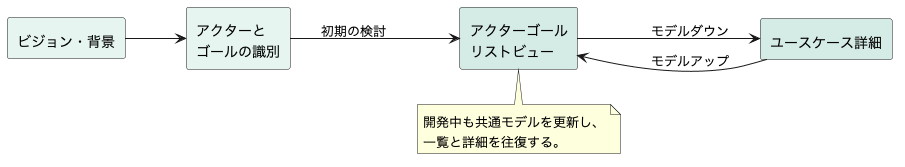

The diagram above was rendered by PlantUML. Its source (embedded in the PNG):
@startuml
skinparam backgroundColor white
skinparam shadowing false
skinparam defaultFontName "Hiragino Sans"
left to right direction
rectangle "ビジョン・背景" as V #E6F5F0
rectangle "アクターと\nゴールの識別" as A #E6F5F0
rectangle "アクターゴール\nリストビュー" as L #D4ECE5
rectangle "ユースケース詳細" as U #D4ECE5
V --> A
A --> L : 初期の検討
L --> U : モデルダウン
U --> L : モデルアップ
note bottom of L
開発中も共通モデルを更新し、
一覧と詳細を往復する。
end note
@enduml